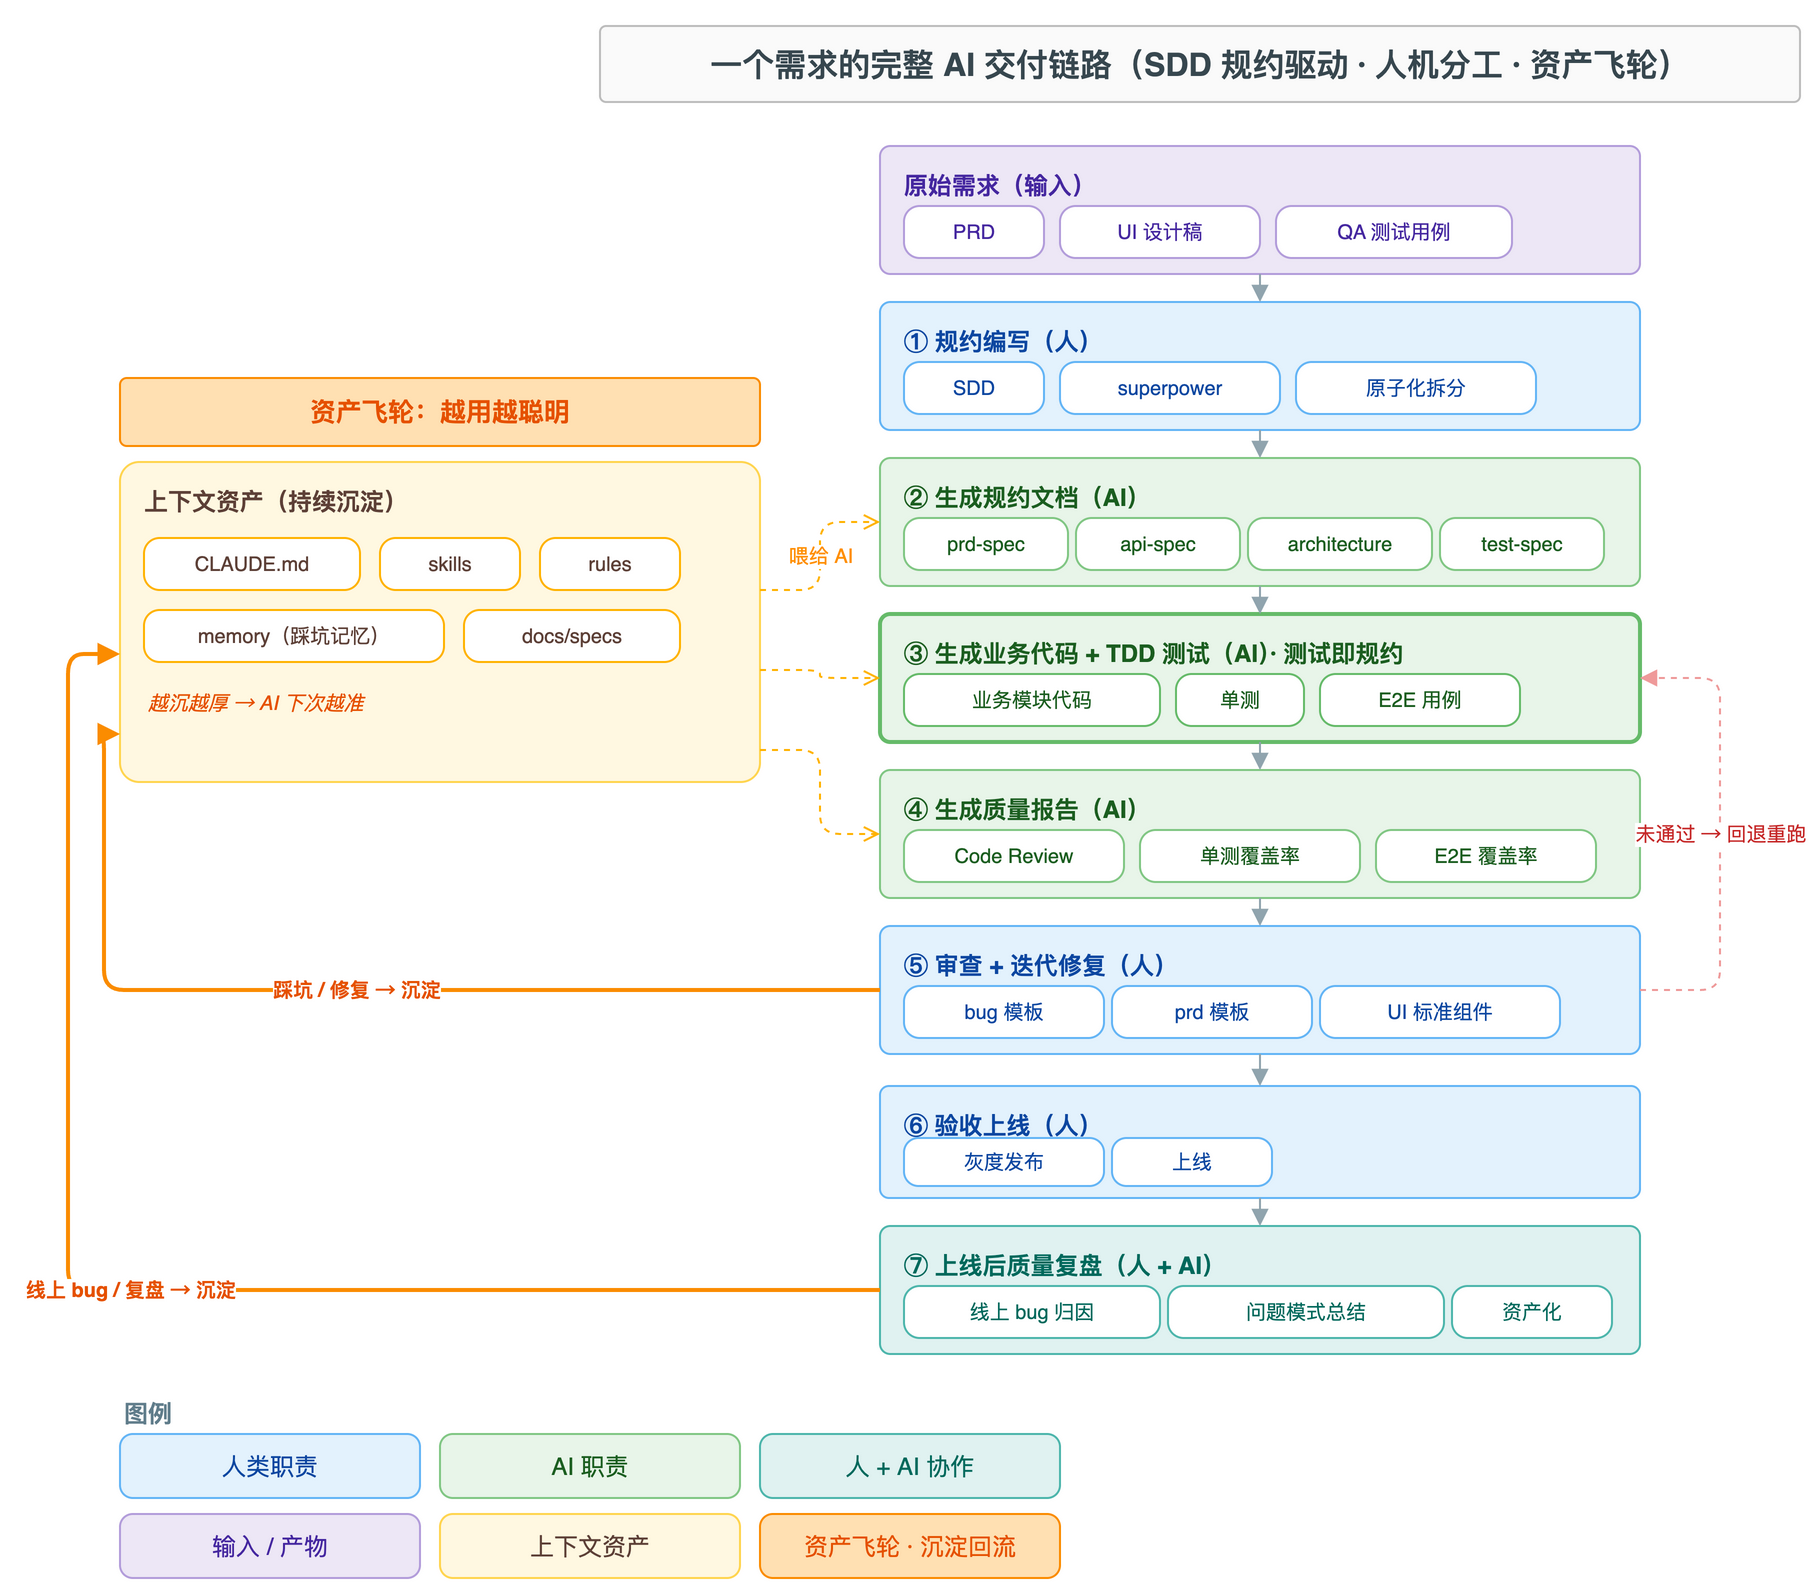

The diagram above was exported from draw.io. Its source (the exported page's mxGraphModel, read from the mxfile embedded in the PNG):
<mxGraphModel dx="1180" dy="980" grid="0" gridSize="10" guides="1" tooltips="1" connect="1" arrows="1" fold="1" page="1" pageScale="1" pageWidth="1180" pageHeight="800" math="0" shadow="0" adaptiveColors="auto">
  <root>
    <mxCell id="0" />
    <mxCell id="1" parent="0" />
    <mxCell id="title" value="一个需求的完整 AI 交付链路（SDD 规约驱动 · 人机分工 · 资产飞轮）" style="rounded=1;whiteSpace=wrap;html=1;fillColor=#FAFAFA;strokeColor=#BDBDBD;fontColor=#37474F;fontSize=16;fontStyle=1;arcSize=8;" vertex="1" parent="1">
      <mxGeometry x="300" y="20" width="600" height="38" as="geometry" />
    </mxCell>
    <mxCell id="input" value="原始需求（输入）" style="rounded=1;whiteSpace=wrap;html=1;align=left;verticalAlign=top;spacingLeft=10;spacingTop=6;fillColor=#EDE7F6;strokeColor=#B39DDB;fontColor=#4527A0;fontSize=12;fontStyle=1;arcSize=8;" vertex="1" parent="1">
      <mxGeometry x="440" y="80" width="380" height="64" as="geometry" />
    </mxCell>
    <mxCell id="ip1" value="PRD" style="rounded=1;whiteSpace=wrap;html=1;fillColor=#FFFFFF;strokeColor=#B39DDB;fontColor=#4527A0;fontSize=10;arcSize=30;" vertex="1" parent="1">
      <mxGeometry x="452" y="110" width="70" height="26" as="geometry" />
    </mxCell>
    <mxCell id="ip2" value="UI 设计稿" style="rounded=1;whiteSpace=wrap;html=1;fillColor=#FFFFFF;strokeColor=#B39DDB;fontColor=#4527A0;fontSize=10;arcSize=30;" vertex="1" parent="1">
      <mxGeometry x="530" y="110" width="100" height="26" as="geometry" />
    </mxCell>
    <mxCell id="ip3" value="QA 测试用例" style="rounded=1;whiteSpace=wrap;html=1;fillColor=#FFFFFF;strokeColor=#B39DDB;fontColor=#4527A0;fontSize=10;arcSize=30;" vertex="1" parent="1">
      <mxGeometry x="638" y="110" width="118" height="26" as="geometry" />
    </mxCell>
    <mxCell id="s1" value="① 规约编写（人）" style="rounded=1;whiteSpace=wrap;html=1;align=left;verticalAlign=top;spacingLeft=10;spacingTop=6;fillColor=#E3F2FD;strokeColor=#64B5F6;fontColor=#0D47A1;fontSize=12;fontStyle=1;arcSize=8;" vertex="1" parent="1">
      <mxGeometry x="440" y="158" width="380" height="64" as="geometry" />
    </mxCell>
    <mxCell id="a1" value="SDD" style="rounded=1;whiteSpace=wrap;html=1;fillColor=#FFFFFF;strokeColor=#64B5F6;fontColor=#0D47A1;fontSize=10;arcSize=30;" vertex="1" parent="1">
      <mxGeometry x="452" y="188" width="70" height="26" as="geometry" />
    </mxCell>
    <mxCell id="a2" value="superpower" style="rounded=1;whiteSpace=wrap;html=1;fillColor=#FFFFFF;strokeColor=#64B5F6;fontColor=#0D47A1;fontSize=10;arcSize=30;" vertex="1" parent="1">
      <mxGeometry x="530" y="188" width="110" height="26" as="geometry" />
    </mxCell>
    <mxCell id="a3" value="原子化拆分" style="rounded=1;whiteSpace=wrap;html=1;fillColor=#FFFFFF;strokeColor=#64B5F6;fontColor=#0D47A1;fontSize=10;arcSize=30;" vertex="1" parent="1">
      <mxGeometry x="648" y="188" width="120" height="26" as="geometry" />
    </mxCell>
    <mxCell id="s2" value="② 生成规约文档（AI）" style="rounded=1;whiteSpace=wrap;html=1;align=left;verticalAlign=top;spacingLeft=10;spacingTop=6;fillColor=#E8F5E9;strokeColor=#81C784;fontColor=#1B5E20;fontSize=12;fontStyle=1;arcSize=8;" vertex="1" parent="1">
      <mxGeometry x="440" y="236" width="380" height="64" as="geometry" />
    </mxCell>
    <mxCell id="b1" value="prd-spec" style="rounded=1;whiteSpace=wrap;html=1;fillColor=#FFFFFF;strokeColor=#81C784;fontColor=#1B5E20;fontSize=10;arcSize=30;" vertex="1" parent="1">
      <mxGeometry x="452" y="266" width="82" height="26" as="geometry" />
    </mxCell>
    <mxCell id="b2" value="api-spec" style="rounded=1;whiteSpace=wrap;html=1;fillColor=#FFFFFF;strokeColor=#81C784;fontColor=#1B5E20;fontSize=10;arcSize=30;" vertex="1" parent="1">
      <mxGeometry x="538" y="266" width="82" height="26" as="geometry" />
    </mxCell>
    <mxCell id="b3" value="architecture" style="rounded=1;whiteSpace=wrap;html=1;fillColor=#FFFFFF;strokeColor=#81C784;fontColor=#1B5E20;fontSize=10;arcSize=30;" vertex="1" parent="1">
      <mxGeometry x="624" y="266" width="92" height="26" as="geometry" />
    </mxCell>
    <mxCell id="b4" value="test-spec" style="rounded=1;whiteSpace=wrap;html=1;fillColor=#FFFFFF;strokeColor=#81C784;fontColor=#1B5E20;fontSize=10;arcSize=30;" vertex="1" parent="1">
      <mxGeometry x="720" y="266" width="82" height="26" as="geometry" />
    </mxCell>
    <mxCell id="s3" value="③ 生成业务代码 + TDD 测试（AI）· 测试即规约" style="rounded=1;whiteSpace=wrap;html=1;align=left;verticalAlign=top;spacingLeft=10;spacingTop=6;fillColor=#E8F5E9;strokeColor=#66BB6A;strokeWidth=2;fontColor=#1B5E20;fontSize=12;fontStyle=1;arcSize=8;" vertex="1" parent="1">
      <mxGeometry x="440" y="314" width="380" height="64" as="geometry" />
    </mxCell>
    <mxCell id="c1" value="业务模块代码" style="rounded=1;whiteSpace=wrap;html=1;fillColor=#FFFFFF;strokeColor=#66BB6A;fontColor=#1B5E20;fontSize=10;arcSize=30;" vertex="1" parent="1">
      <mxGeometry x="452" y="344" width="128" height="26" as="geometry" />
    </mxCell>
    <mxCell id="c2" value="单测" style="rounded=1;whiteSpace=wrap;html=1;fillColor=#FFFFFF;strokeColor=#66BB6A;fontColor=#1B5E20;fontSize=10;arcSize=30;" vertex="1" parent="1">
      <mxGeometry x="588" y="344" width="64" height="26" as="geometry" />
    </mxCell>
    <mxCell id="c3" value="E2E 用例" style="rounded=1;whiteSpace=wrap;html=1;fillColor=#FFFFFF;strokeColor=#66BB6A;fontColor=#1B5E20;fontSize=10;arcSize=30;" vertex="1" parent="1">
      <mxGeometry x="660" y="344" width="100" height="26" as="geometry" />
    </mxCell>
    <mxCell id="s4" value="④ 生成质量报告（AI）" style="rounded=1;whiteSpace=wrap;html=1;align=left;verticalAlign=top;spacingLeft=10;spacingTop=6;fillColor=#E8F5E9;strokeColor=#81C784;fontColor=#1B5E20;fontSize=12;fontStyle=1;arcSize=8;" vertex="1" parent="1">
      <mxGeometry x="440" y="392" width="380" height="64" as="geometry" />
    </mxCell>
    <mxCell id="d1" value="Code Review" style="rounded=1;whiteSpace=wrap;html=1;fillColor=#FFFFFF;strokeColor=#81C784;fontColor=#1B5E20;fontSize=10;arcSize=30;" vertex="1" parent="1">
      <mxGeometry x="452" y="422" width="110" height="26" as="geometry" />
    </mxCell>
    <mxCell id="d2" value="单测覆盖率" style="rounded=1;whiteSpace=wrap;html=1;fillColor=#FFFFFF;strokeColor=#81C784;fontColor=#1B5E20;fontSize=10;arcSize=30;" vertex="1" parent="1">
      <mxGeometry x="570" y="422" width="110" height="26" as="geometry" />
    </mxCell>
    <mxCell id="d3" value="E2E 覆盖率" style="rounded=1;whiteSpace=wrap;html=1;fillColor=#FFFFFF;strokeColor=#81C784;fontColor=#1B5E20;fontSize=10;arcSize=30;" vertex="1" parent="1">
      <mxGeometry x="688" y="422" width="110" height="26" as="geometry" />
    </mxCell>
    <mxCell id="s5" value="⑤ 审查 + 迭代修复（人）" style="rounded=1;whiteSpace=wrap;html=1;align=left;verticalAlign=top;spacingLeft=10;spacingTop=6;fillColor=#E3F2FD;strokeColor=#64B5F6;fontColor=#0D47A1;fontSize=12;fontStyle=1;arcSize=8;" vertex="1" parent="1">
      <mxGeometry x="440" y="470" width="380" height="64" as="geometry" />
    </mxCell>
    <mxCell id="e1" value="bug 模板" style="rounded=1;whiteSpace=wrap;html=1;fillColor=#FFFFFF;strokeColor=#64B5F6;fontColor=#0D47A1;fontSize=10;arcSize=30;" vertex="1" parent="1">
      <mxGeometry x="452" y="500" width="100" height="26" as="geometry" />
    </mxCell>
    <mxCell id="e2" value="prd 模板" style="rounded=1;whiteSpace=wrap;html=1;fillColor=#FFFFFF;strokeColor=#64B5F6;fontColor=#0D47A1;fontSize=10;arcSize=30;" vertex="1" parent="1">
      <mxGeometry x="556" y="500" width="100" height="26" as="geometry" />
    </mxCell>
    <mxCell id="e3" value="UI 标准组件" style="rounded=1;whiteSpace=wrap;html=1;fillColor=#FFFFFF;strokeColor=#64B5F6;fontColor=#0D47A1;fontSize=10;arcSize=30;" vertex="1" parent="1">
      <mxGeometry x="660" y="500" width="120" height="26" as="geometry" />
    </mxCell>
    <mxCell id="s6" value="⑥ 验收上线（人）" style="rounded=1;whiteSpace=wrap;html=1;align=left;verticalAlign=top;spacingLeft=10;spacingTop=6;fillColor=#E3F2FD;strokeColor=#64B5F6;fontColor=#0D47A1;fontSize=12;fontStyle=1;arcSize=8;" vertex="1" parent="1">
      <mxGeometry x="440" y="550" width="380" height="56" as="geometry" />
    </mxCell>
    <mxCell id="f1" value="灰度发布" style="rounded=1;whiteSpace=wrap;html=1;fillColor=#FFFFFF;strokeColor=#64B5F6;fontColor=#0D47A1;fontSize=10;arcSize=30;" vertex="1" parent="1">
      <mxGeometry x="452" y="576" width="100" height="24" as="geometry" />
    </mxCell>
    <mxCell id="f2c" value="上线" style="rounded=1;whiteSpace=wrap;html=1;fillColor=#FFFFFF;strokeColor=#64B5F6;fontColor=#0D47A1;fontSize=10;arcSize=30;" vertex="1" parent="1">
      <mxGeometry x="556" y="576" width="80" height="24" as="geometry" />
    </mxCell>
    <mxCell id="s7" value="⑦ 上线后质量复盘（人 + AI）" style="rounded=1;whiteSpace=wrap;html=1;align=left;verticalAlign=top;spacingLeft=10;spacingTop=6;fillColor=#E0F2F1;strokeColor=#4DB6AC;fontColor=#00695C;fontSize=12;fontStyle=1;arcSize=8;" vertex="1" parent="1">
      <mxGeometry x="440" y="620" width="380" height="64" as="geometry" />
    </mxCell>
    <mxCell id="g1" value="线上 bug 归因" style="rounded=1;whiteSpace=wrap;html=1;fillColor=#FFFFFF;strokeColor=#4DB6AC;fontColor=#00695C;fontSize=10;arcSize=30;" vertex="1" parent="1">
      <mxGeometry x="452" y="650" width="128" height="26" as="geometry" />
    </mxCell>
    <mxCell id="g2" value="问题模式总结" style="rounded=1;whiteSpace=wrap;html=1;fillColor=#FFFFFF;strokeColor=#4DB6AC;fontColor=#00695C;fontSize=10;arcSize=30;" vertex="1" parent="1">
      <mxGeometry x="584" y="650" width="138" height="26" as="geometry" />
    </mxCell>
    <mxCell id="g3" value="资产化" style="rounded=1;whiteSpace=wrap;html=1;fillColor=#FFFFFF;strokeColor=#4DB6AC;fontColor=#00695C;fontSize=10;arcSize=30;" vertex="1" parent="1">
      <mxGeometry x="726" y="650" width="80" height="26" as="geometry" />
    </mxCell>
    <mxCell id="fbanner" value="资产飞轮：越用越聪明" style="rounded=1;whiteSpace=wrap;html=1;fillColor=#FFE0B2;strokeColor=#FB8C00;fontColor=#E65100;fontSize=13;fontStyle=1;arcSize=10;" vertex="1" parent="1">
      <mxGeometry x="60" y="196" width="320" height="34" as="geometry" />
    </mxCell>
    <mxCell id="ctx" value="上下文资产（持续沉淀）" style="rounded=1;whiteSpace=wrap;html=1;align=left;verticalAlign=top;spacingLeft=10;spacingTop=6;fillColor=#FFF8E1;strokeColor=#FFD54F;fontColor=#5D4037;fontSize=12;fontStyle=1;arcSize=6;" vertex="1" parent="1">
      <mxGeometry x="60" y="238" width="320" height="160" as="geometry" />
    </mxCell>
    <mxCell id="x1" value="CLAUDE.md" style="rounded=1;whiteSpace=wrap;html=1;fillColor=#FFFFFF;strokeColor=#FFB300;fontColor=#5D4037;fontSize=10;arcSize=30;" vertex="1" parent="1">
      <mxGeometry x="72" y="276" width="108" height="26" as="geometry" />
    </mxCell>
    <mxCell id="x2" value="skills" style="rounded=1;whiteSpace=wrap;html=1;fillColor=#FFFFFF;strokeColor=#FFB300;fontColor=#5D4037;fontSize=10;arcSize=30;" vertex="1" parent="1">
      <mxGeometry x="190" y="276" width="70" height="26" as="geometry" />
    </mxCell>
    <mxCell id="x3" value="rules" style="rounded=1;whiteSpace=wrap;html=1;fillColor=#FFFFFF;strokeColor=#FFB300;fontColor=#5D4037;fontSize=10;arcSize=30;" vertex="1" parent="1">
      <mxGeometry x="270" y="276" width="70" height="26" as="geometry" />
    </mxCell>
    <mxCell id="x4" value="memory（踩坑记忆）" style="rounded=1;whiteSpace=wrap;html=1;fillColor=#FFFFFF;strokeColor=#FFB300;fontColor=#5D4037;fontSize=10;arcSize=30;" vertex="1" parent="1">
      <mxGeometry x="72" y="312" width="150" height="26" as="geometry" />
    </mxCell>
    <mxCell id="x5" value="docs/specs" style="rounded=1;whiteSpace=wrap;html=1;fillColor=#FFFFFF;strokeColor=#FFB300;fontColor=#5D4037;fontSize=10;arcSize=30;" vertex="1" parent="1">
      <mxGeometry x="232" y="312" width="108" height="26" as="geometry" />
    </mxCell>
    <mxCell id="xnote" value="越沉越厚 → AI 下次越准" style="text;html=1;align=left;fontColor=#E65100;fontSize=10;fontStyle=2;" vertex="1" parent="1">
      <mxGeometry x="72" y="346" width="280" height="40" as="geometry" />
    </mxCell>
    <mxCell id="ed0" style="edgeStyle=orthogonalEdgeStyle;rounded=1;html=1;endArrow=block;strokeColor=#90A4AE;" edge="1" parent="1" source="input" target="s1">
      <mxGeometry relative="1" as="geometry" />
    </mxCell>
    <mxCell id="ed1" style="edgeStyle=orthogonalEdgeStyle;rounded=1;html=1;endArrow=block;strokeColor=#90A4AE;" edge="1" parent="1" source="s1" target="s2">
      <mxGeometry relative="1" as="geometry" />
    </mxCell>
    <mxCell id="ed2" style="edgeStyle=orthogonalEdgeStyle;rounded=1;html=1;endArrow=block;strokeColor=#90A4AE;" edge="1" parent="1" source="s2" target="s3">
      <mxGeometry relative="1" as="geometry" />
    </mxCell>
    <mxCell id="ed3" style="edgeStyle=orthogonalEdgeStyle;rounded=1;html=1;endArrow=block;strokeColor=#90A4AE;" edge="1" parent="1" source="s3" target="s4">
      <mxGeometry relative="1" as="geometry" />
    </mxCell>
    <mxCell id="ed4" style="edgeStyle=orthogonalEdgeStyle;rounded=1;html=1;endArrow=block;strokeColor=#90A4AE;" edge="1" parent="1" source="s4" target="s5">
      <mxGeometry relative="1" as="geometry" />
    </mxCell>
    <mxCell id="ed5" style="edgeStyle=orthogonalEdgeStyle;rounded=1;html=1;endArrow=block;strokeColor=#90A4AE;" edge="1" parent="1" source="s5" target="s6">
      <mxGeometry relative="1" as="geometry" />
    </mxCell>
    <mxCell id="ed6" style="edgeStyle=orthogonalEdgeStyle;rounded=1;html=1;endArrow=block;strokeColor=#90A4AE;" edge="1" parent="1" source="s6" target="s7">
      <mxGeometry relative="1" as="geometry" />
    </mxCell>
    <mxCell id="ff2" value="喂给 AI" style="edgeStyle=orthogonalEdgeStyle;rounded=1;html=1;endArrow=open;dashed=1;strokeColor=#FFB300;fontColor=#FF8F00;fontSize=10;exitX=1;exitY=0.4;exitDx=0;exitDy=0;entryX=0;entryY=0.5;entryDx=0;entryDy=0;" edge="1" parent="1" source="ctx" target="s2">
      <mxGeometry relative="1" as="geometry" />
    </mxCell>
    <mxCell id="ff3" style="edgeStyle=orthogonalEdgeStyle;rounded=1;html=1;endArrow=open;dashed=1;strokeColor=#FFB300;exitX=1;exitY=0.65;exitDx=0;exitDy=0;entryX=0;entryY=0.5;entryDx=0;entryDy=0;" edge="1" parent="1" source="ctx" target="s3">
      <mxGeometry relative="1" as="geometry" />
    </mxCell>
    <mxCell id="ff4" style="edgeStyle=orthogonalEdgeStyle;rounded=1;html=1;endArrow=open;dashed=1;strokeColor=#FFB300;exitX=1;exitY=0.9;exitDx=0;exitDy=0;entryX=0;entryY=0.5;entryDx=0;entryDy=0;" edge="1" parent="1" source="ctx" target="s4">
      <mxGeometry relative="1" as="geometry" />
    </mxCell>
    <mxCell id="fb1" value="踩坑 / 修复 → 沉淀" style="edgeStyle=orthogonalEdgeStyle;rounded=1;html=1;endArrow=block;strokeColor=#FB8C00;strokeWidth=2;fontColor=#E65100;fontSize=10;fontStyle=1;exitX=0;exitY=0.5;exitDx=0;exitDy=0;entryX=0;entryY=0.85;entryDx=0;entryDy=0;" edge="1" parent="1" source="s5" target="ctx">
      <mxGeometry relative="1" as="geometry">
        <Array as="points">
          <mxPoint x="52" y="502" />
          <mxPoint x="52" y="374" />
        </Array>
      </mxGeometry>
    </mxCell>
    <mxCell id="fb2" value="线上 bug / 复盘 → 沉淀" style="edgeStyle=orthogonalEdgeStyle;rounded=1;html=1;endArrow=block;strokeColor=#FB8C00;strokeWidth=2;fontColor=#E65100;fontSize=10;fontStyle=1;exitX=0;exitY=0.5;exitDx=0;exitDy=0;entryX=0;entryY=0.6;entryDx=0;entryDy=0;" edge="1" parent="1" source="s7" target="ctx">
      <mxGeometry relative="1" as="geometry">
        <Array as="points">
          <mxPoint x="34" y="652" />
          <mxPoint x="34" y="334" />
        </Array>
      </mxGeometry>
    </mxCell>
    <mxCell id="retry" value="未通过 → 回退重跑" style="edgeStyle=orthogonalEdgeStyle;rounded=1;html=1;endArrow=block;dashed=1;strokeColor=#EF9A9A;fontColor=#C62828;fontSize=10;exitX=1;exitY=0.5;exitDx=0;exitDy=0;entryX=1;entryY=0.5;entryDx=0;entryDy=0;" edge="1" parent="1" source="s5" target="s3">
      <mxGeometry relative="1" as="geometry">
        <Array as="points">
          <mxPoint x="860" y="502" />
          <mxPoint x="860" y="346" />
        </Array>
      </mxGeometry>
    </mxCell>
    <mxCell id="lgLabel" value="图例" style="text;html=1;align=left;fontColor=#607D8B;fontSize=12;fontStyle=1;" vertex="1" parent="1">
      <mxGeometry x="60" y="700" width="120" height="20" as="geometry" />
    </mxCell>
    <mxCell id="lg1" value="人类职责" style="rounded=1;whiteSpace=wrap;html=1;fillColor=#E3F2FD;strokeColor=#64B5F6;fontColor=#0D47A1;fontSize=12;arcSize=20;" vertex="1" parent="1">
      <mxGeometry x="60" y="724" width="150" height="32" as="geometry" />
    </mxCell>
    <mxCell id="lg2" value="AI 职责" style="rounded=1;whiteSpace=wrap;html=1;fillColor=#E8F5E9;strokeColor=#81C784;fontColor=#1B5E20;fontSize=12;arcSize=20;" vertex="1" parent="1">
      <mxGeometry x="220" y="724" width="150" height="32" as="geometry" />
    </mxCell>
    <mxCell id="lg3" value="人 + AI 协作" style="rounded=1;whiteSpace=wrap;html=1;fillColor=#E0F2F1;strokeColor=#4DB6AC;fontColor=#00695C;fontSize=12;arcSize=20;" vertex="1" parent="1">
      <mxGeometry x="380" y="724" width="150" height="32" as="geometry" />
    </mxCell>
    <mxCell id="lg4" value="输入 / 产物" style="rounded=1;whiteSpace=wrap;html=1;fillColor=#EDE7F6;strokeColor=#B39DDB;fontColor=#4527A0;fontSize=12;arcSize=20;" vertex="1" parent="1">
      <mxGeometry x="60" y="764" width="150" height="32" as="geometry" />
    </mxCell>
    <mxCell id="lg5" value="上下文资产" style="rounded=1;whiteSpace=wrap;html=1;fillColor=#FFF8E1;strokeColor=#FFD54F;fontColor=#5D4037;fontSize=12;arcSize=20;" vertex="1" parent="1">
      <mxGeometry x="220" y="764" width="150" height="32" as="geometry" />
    </mxCell>
    <mxCell id="lg6" value="资产飞轮 · 沉淀回流" style="rounded=1;whiteSpace=wrap;html=1;fillColor=#FFE0B2;strokeColor=#FB8C00;fontColor=#E65100;fontSize=12;arcSize=20;" vertex="1" parent="1">
      <mxGeometry x="380" y="764" width="150" height="32" as="geometry" />
    </mxCell>
  </root>
</mxGraphModel>